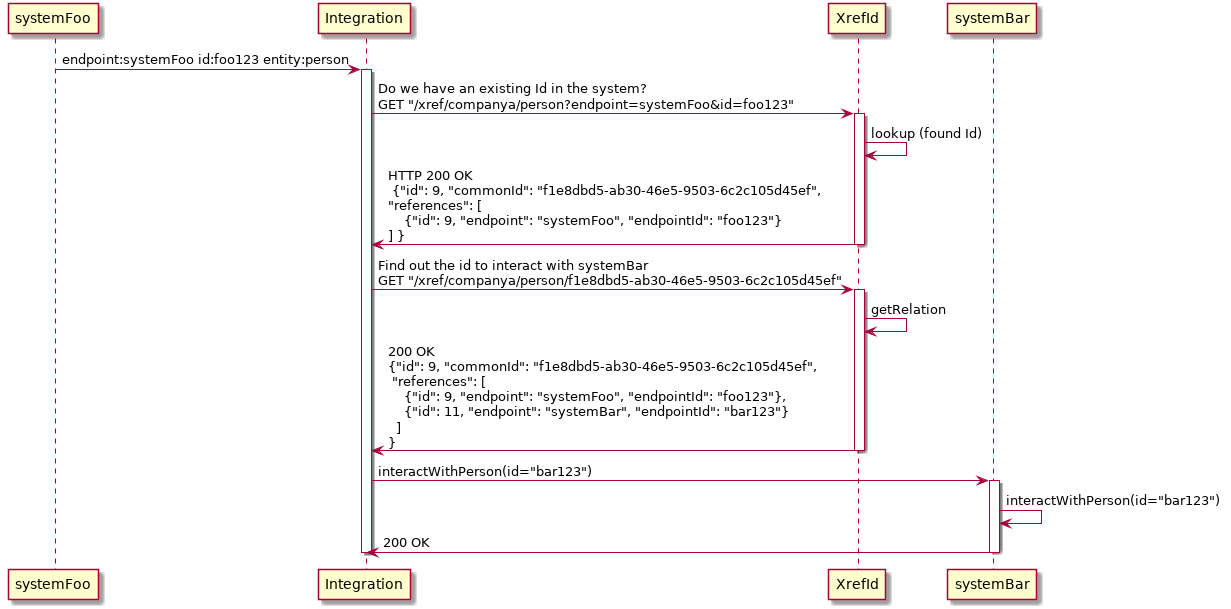

The diagram above was rendered by PlantUML. Its source (embedded in the PNG):
@startuml
systemFoo -> Integration: endpoint:systemFoo id:foo123 entity:person
activate Integration
Integration -> XrefId: Do we have an existing Id in the system? \nGET "/xref/companya/person?endpoint=systemFoo&id=foo123"
activate XrefId
XrefId -> XrefId: lookup (found Id)
XrefId -> Integration : HTTP 200 OK \n {"id": 9, "commonId": "f1e8dbd5-ab30-46e5-9503-6c2c105d45ef", \n"references": [\n    {"id": 9, "endpoint": "systemFoo", "endpointId": "foo123"} \n] }
deactivate XrefId
Integration -> XrefId: Find out the id to interact with systemBar \nGET "/xref/companya/person/f1e8dbd5-ab30-46e5-9503-6c2c105d45ef"
activate XrefId
XrefId -> XrefId: getRelation
XrefId -> Integration: 200 OK \n{"id": 9, "commonId": "f1e8dbd5-ab30-46e5-9503-6c2c105d45ef", \n "references": [ \n    {"id": 9, "endpoint": "systemFoo", "endpointId": "foo123"}, \n    {"id": 11, "endpoint": "systemBar", "endpointId": "bar123"} \n  ] \n}
deactivate XrefId
Integration -> systemBar: interactWithPerson(id="bar123")
activate systemBar
systemBar -> systemBar: interactWithPerson(id="bar123")
systemBar -> Integration: 200 OK
deactivate systemBar
deactivate XrefId
deactivate Integration
@enduml